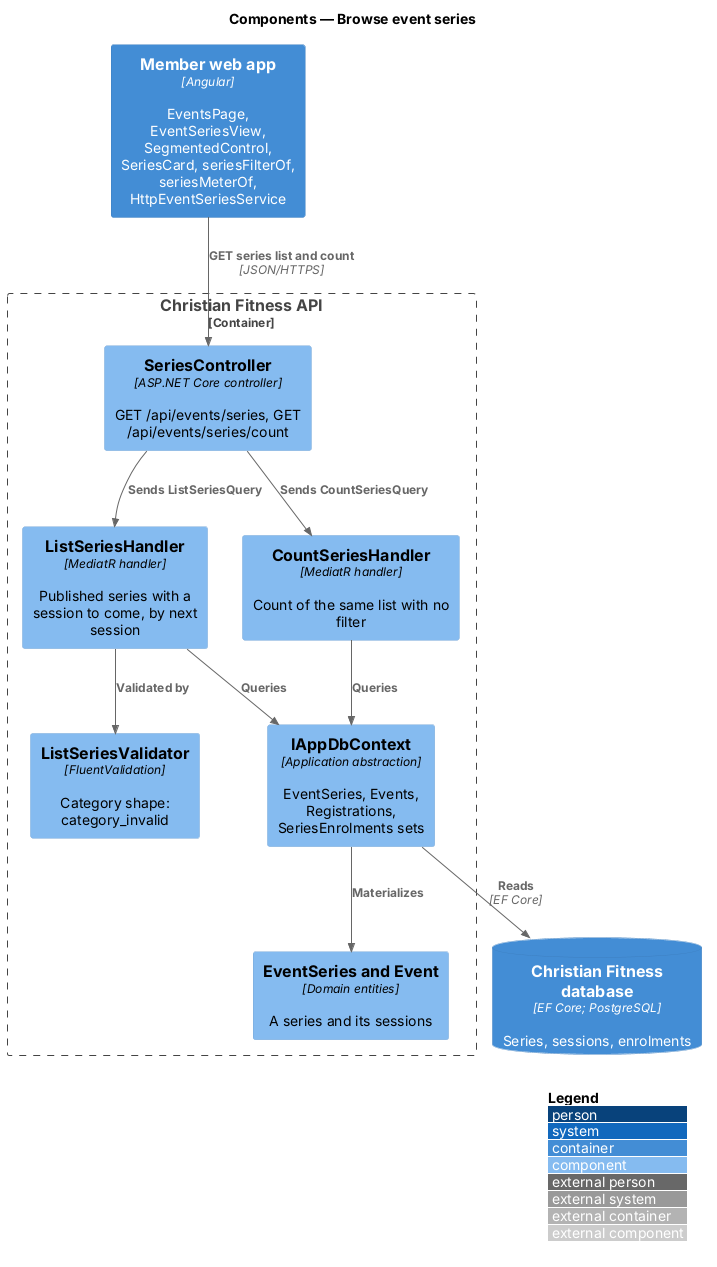

The diagram above was rendered by PlantUML. Its source (embedded in the PNG):
@startuml
!include <C4/C4_Component>
LAYOUT_WITH_LEGEND()
title Components — Browse event series

Container(web, "Member web app", "Angular", "EventsPage, EventSeriesView, SegmentedControl, SeriesCard, seriesFilterOf, seriesMeterOf, HttpEventSeriesService")
Container_Boundary(api, "Christian Fitness API") {
  Component(ctrl, "SeriesController", "ASP.NET Core controller", "GET /api/events/series, GET /api/events/series/count")
  Component(val, "ListSeriesValidator", "FluentValidation", "Category shape: category_invalid")
  Component(h, "ListSeriesHandler", "MediatR handler", "Published series with a session to come, by next session")
  Component(ch, "CountSeriesHandler", "MediatR handler", "Count of the same list with no filter")
  Component(ctx, "IAppDbContext", "Application abstraction", "EventSeries, Events, Registrations, SeriesEnrolments sets")
  Component(ent, "EventSeries and Event", "Domain entities", "A series and its sessions")
}
ContainerDb(db, "Christian Fitness database", "EF Core; PostgreSQL", "Series, sessions, enrolments")
Rel(web, ctrl, "GET series list and count", "JSON/HTTPS")
Rel(ctrl, h, "Sends ListSeriesQuery")
Rel(ctrl, ch, "Sends CountSeriesQuery")
Rel(h, val, "Validated by")
Rel(h, ctx, "Queries")
Rel(ch, ctx, "Queries")
Rel(ctx, ent, "Materializes")
Rel(ctx, db, "Reads", "EF Core")
@enduml